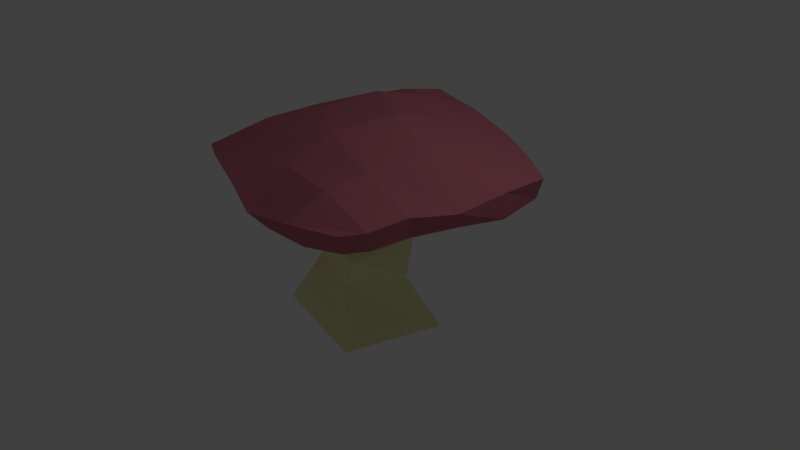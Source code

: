 # Source: Mushroom.blend  (saved by Blender 2.78.0; exported with 4.5.12 LTS)
import bpy
from mathutils import Matrix  # noqa: F401  (used for matrix-valued properties, if any)

bpy.ops.wm.read_factory_settings(use_empty=True)
scene = bpy.context.scene
scene.name = 'Scene'

# ---- collections
col_collection_1 = bpy.data.collections.new('Collection 1'); scene.collection.children.link(col_collection_1)

# ---- materials (node trees are filled in below, after node groups)
mat_shroomstem = bpy.data.materials.new('ShroomStem')
mat_shroomstem.alpha_threshold = 0.0
mat_shroomstem.use_transparent_shadow = False
mat_shroomstem.diffuse_color = (0.9114, 0.9072, 0.4588, 1.0)
mat_shroomstem.roughness = 0.5
mat_shroomstem.line_color = (0.0, 0.0, 0.0, 1.0)
mat_shroomhead = bpy.data.materials.new('ShroomHead')
mat_shroomhead.alpha_threshold = 0.0
mat_shroomhead.use_transparent_shadow = False
mat_shroomhead.diffuse_color = (0.5382, 0.1627, 0.2126, 1.0)
mat_shroomhead.roughness = 0.5

# ---- material node trees

# ---- world
world_world = bpy.data.worlds.new('World'); scene.world = world_world
world_world.color = (0.05088, 0.05088, 0.05088)
world_world.use_sun_shadow = False
world_world.sun_shadow_jitter_overblur = 0.0
world_world.cycles.sampling_method = 'MANUAL'

# ---- cameras
cam_camera = bpy.data.cameras.new('Camera')
cam_camera.clip_end = 100.0
cam_camera.lens = 35.0
cam_camera.sensor_width = 32.0
cam_camera.sensor_height = 18.0
cam_camera.ortho_scale = 7.314
cam_camera.dof.focus_distance = 0.0
cam_camera.dof.aperture_fstop = 128.0

# ---- lights
light_lamp = bpy.data.lights.new('Lamp', 'POINT')
light_lamp.transmission_factor = 0.0
light_lamp.cutoff_distance = 30.0
light_lamp.energy = 100.0
light_lamp.shadow_buffer_clip_start = 1.001
light_lamp.shadow_soft_size = 0.1
light_lamp.shadow_maximum_resolution = 0.006
light_lamp.use_absolute_resolution = True

# ---- meshes
me_cube = bpy.data.meshes.new('Cube')
me_cube.from_pydata([(0.7534, 0.5597, -0.981), (0.4115, -0.7804, -0.9513), (-0.9845, -0.536, -0.8312), (-0.7754, 0.83, -0.8868), (0.5946, 0.177, 1.478), (0.1679, -0.6599, 1.325), (-0.6241, 0.07185, 1.333), (-0.4332, 0.4599, 1.479), (0.51, 0.2908, 0.3478), (0.4061, -0.5892, 0.2657), (-0.3217, -0.4118, 0.222), (-0.4635, 0.1875, 0.2778), (0.4378, 0.2417, -0.2564), (0.09938, -0.4617, -0.2323), (-0.6524, -0.213, -0.1035), (-0.4577, 0.5239, -0.1613), (-1.664, -0.9639, 1.103), (-1.873, -1.04, 1.254), (-1.168, 1.878, 1.12), (-1.165, 2.028, 1.434), (1.31, -1.518, 1.068), (1.404, -1.645, 1.349), (1.701, 1.167, 0.983), (1.813, 1.137, 1.287), (1.292, 1.358, 0.9803), (0.7498, 1.601, 1.054), (0.03564, 1.732, 1.206), (-0.6565, 1.852, 1.197), (-0.6763, 1.934, 1.624), (0.07601, 1.841, 1.535), (0.8409, 1.66, 1.407), (1.4, 1.42, 1.311), (-1.245, -1.152, 1.054), (-0.6576, -1.4, 0.9712), (0.03335, -1.539, 0.9127), (0.7435, -1.575, 0.9586), (0.6224, -1.701, 1.23), (-0.1349, -1.689, 1.102), (-0.7746, -1.498, 1.294), (-1.378, -1.284, 1.306), (-1.446, 1.557, 0.9674), (-1.65, 1.082, 0.9198), (-1.813, 0.4642, 0.9234), (-1.841, -0.2197, 0.9678), (-1.992, -0.2389, 1.291), (-1.982, 0.4474, 1.216), (-1.821, 1.061, 1.215), (-1.455, 1.706, 1.29), (1.392, -1.183, 1.013), (1.479, -0.7173, 1.035), (1.613, -0.102, 0.9991), (1.733, 0.5518, 0.9254), (1.792, 0.4766, 1.296), (1.74, -0.2229, 1.247), (1.575, -0.8196, 1.338), (1.477, -1.314, 1.297), (1.2, 0.7535, 1.511), (0.9835, 0.01454, 1.631), (0.7847, -0.6991, 1.57), (0.6908, -1.221, 1.487), (0.57, 1.098, 1.626), (0.1865, 0.3301, 1.865), (-0.0773, -0.4861, 1.75), (-0.1505, -1.093, 1.496), (-0.3236, 1.356, 1.75), (-0.7148, 0.8079, 1.829), (-0.9415, 0.05589, 1.728), (-0.9384, -0.709, 1.57), (-1.011, 1.565, 1.624), (-1.283, 1.105, 1.573), (-1.506, 0.4101, 1.548), (-1.537, -0.3688, 1.537), (-0.9575, 1.567, 1.055), (-1.225, 1.107, 0.9991), (-1.451, 0.4077, 0.9751), (-1.487, -0.3699, 0.9655), (-0.2518, 1.353, 1.173), (-0.602, 0.8278, 1.196), (-0.8904, 0.07178, 1.105), (-0.8708, -0.7189, 0.9976), (0.6358, 1.096, 1.045), (0.3045, 0.3608, 1.22), (-0.01642, -0.4645, 1.125), (-0.07652, -1.099, 0.9293), (1.251, 0.757, 0.9451), (1.048, 0.02323, 1.064), (0.8508, -0.6969, 0.9987), (0.7455, -1.219, 0.9189)], [], [(0, 1, 2, 3), (4, 7, 6, 5), (8, 4, 5, 9), (9, 5, 6, 10), (10, 6, 7, 11), (12, 0, 3, 15), (4, 8, 11, 7), (14, 10, 11, 15), (13, 9, 10, 14), (12, 8, 9, 13), (0, 12, 13, 1), (1, 13, 14, 2), (2, 14, 15, 3), (8, 12, 15, 11), (40, 47, 19, 18), (24, 31, 23, 22), (48, 55, 21, 20), (32, 39, 17, 16), (87, 48, 20, 35), (71, 44, 17, 39), (55, 59, 36, 21), (59, 63, 37, 36), (63, 67, 38, 37), (67, 71, 39, 38), (43, 75, 32, 16), (75, 79, 33, 32), (79, 83, 34, 33), (83, 87, 35, 34), (20, 21, 36, 35), (35, 36, 37, 34), (34, 37, 38, 33), (33, 38, 39, 32), (18, 19, 28, 27), (27, 28, 29, 26), (26, 29, 30, 25), (25, 30, 31, 24), (25, 24, 84, 80), (80, 84, 85, 81), (81, 85, 86, 82), (82, 86, 87, 83), (26, 25, 80, 76), (76, 80, 81, 77), (77, 81, 82, 78), (78, 82, 83, 79), (27, 26, 76, 72), (72, 76, 77, 73), (73, 77, 78, 74), (74, 78, 79, 75), (18, 27, 72, 40), (40, 72, 73, 41), (41, 73, 74, 42), (42, 74, 75, 43), (29, 28, 68, 64), (64, 68, 69, 65), (65, 69, 70, 66), (66, 70, 71, 67), (30, 29, 64, 60), (60, 64, 65, 61), (61, 65, 66, 62), (62, 66, 67, 63), (31, 30, 60, 56), (56, 60, 61, 57), (57, 61, 62, 58), (58, 62, 63, 59), (23, 31, 56, 52), (52, 56, 57, 53), (53, 57, 58, 54), (54, 58, 59, 55), (28, 19, 47, 68), (68, 47, 46, 69), (69, 46, 45, 70), (70, 45, 44, 71), (24, 22, 51, 84), (84, 51, 50, 85), (85, 50, 49, 86), (86, 49, 48, 87), (22, 23, 52, 51), (51, 52, 53, 50), (50, 53, 54, 49), (49, 54, 55, 48), (16, 17, 44, 43), (43, 44, 45, 42), (42, 45, 46, 41), (41, 46, 47, 40)])
me_cube.polygons.foreach_set('material_index', [0, 0, 0, 0, 0, 0, 0, 0, 0, 0, 0, 0, 0, 0, 1, 1, 1, 1, 1, 1, 1, 1, 1, 1, 1, 1, 1, 1, 1, 1, 1, 1, 1, 1, 1, 1, 1, 1, 1, 1, 1, 1, 1, 1, 1, 1, 1, 1, 1, 1, 1, 1, 1, 1, 1, 1, 1, 1, 1, 1, 1, 1, 1, 1, 1, 1, 1, 1, 1, 1, 1, 1, 1, 1, 1, 1, 1, 1, 1, 1, 1, 1, 1, 1])
me_cube.materials.append(mat_shroomstem)
me_cube.materials.append(mat_shroomhead)
me_cube.use_remesh_preserve_volume = False
me_cube.use_remesh_preserve_attributes = False
me_cube.use_mirror_vertex_groups = False
me_cube.update()

# ---- objects
ob_cube = bpy.data.objects.new('Cube', me_cube)
ob_lamp = bpy.data.objects.new('Lamp', light_lamp)
ob_camera = bpy.data.objects.new('Camera', cam_camera)

# ---- transforms, parenting, visibility, modifiers, constraints
ob_cube.location = (0.0, 0.0, 0.0)
ob_cube.lock_rotations_4d = False
ob_cube.empty_display_type = 'ARROWS'
ob_cube.lineart.crease_threshold = 0.0
ob_lamp.location = (4.076, 1.005, 5.904)
ob_lamp.rotation_euler = (0.6503, 0.05522, 1.866)
ob_lamp.lock_rotations_4d = False
ob_lamp.empty_display_type = 'ARROWS'
ob_lamp.color = (0.0, 0.0, 0.0, 0.0)
ob_lamp.lineart.crease_threshold = 0.0
ob_camera.location = (7.481, -6.508, 5.344)
ob_camera.rotation_euler = (1.109, 0.0, 0.8149)
ob_camera.lock_rotations_4d = False
ob_camera.empty_display_type = 'ARROWS'
ob_camera.color = (0.0, 0.0, 0.0, 0.0)
ob_camera.display_type = 'WIRE'
ob_camera.lineart.crease_threshold = 0.0

# ---- collection membership
col_collection_1.objects.link(ob_cube)
col_collection_1.objects.link(ob_lamp)
col_collection_1.objects.link(ob_camera)

# ---- scene / render settings (as saved in the file)
scene.camera = ob_camera
scene.frame_start = 1; scene.frame_end = 250; scene.frame_set(1)
scene.render.engine = 'BLENDER_EEVEE_NEXT'
scene.render.resolution_percentage = 50
scene.render.dither_intensity = 0.0
scene.cycles.use_denoising = False
scene.cycles.samples = 128
scene.cycles.sampling_pattern = 'TABULATED_SOBOL'
scene.cycles.light_sampling_threshold = 0.0
scene.cycles.use_adaptive_sampling = False
scene.cycles.use_light_tree = False
scene.cycles.blur_glossy = 0.0
scene.cycles.sample_clamp_indirect = 0.0
scene.view_settings.view_transform = 'Standard'
bpy.context.view_layer.update()

